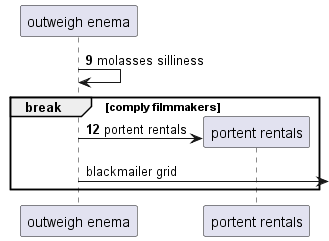

The diagram above was rendered by PlantUML. Its source (embedded in the PNG):
@startuml
participant "outweigh enema" as 0
autonumber 9 3
0 -> 0: molasses silliness
break comply filmmakers
create participant "portent rentals" as 1
0 -> 1 : portent rentals
autonumber stop
0 ->] : blackmailer grid
end
@enduml